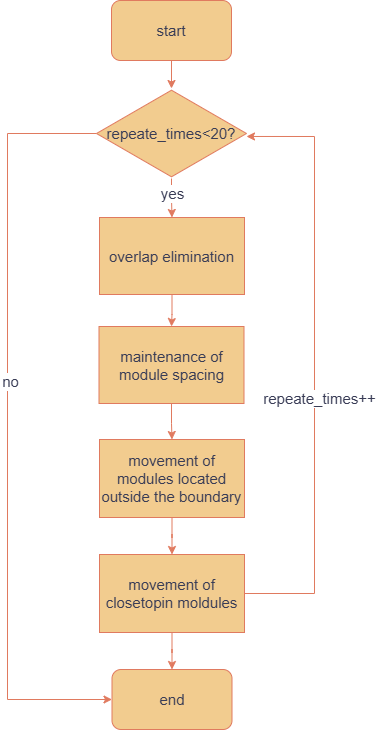

The diagram above was exported from draw.io. Its source (the exported page's mxGraphModel, read from the mxfile embedded in the PNG):
<mxGraphModel dx="2066" dy="1141" grid="0" gridSize="10" guides="1" tooltips="1" connect="1" arrows="1" fold="1" page="1" pageScale="1" pageWidth="827" pageHeight="1169" background="#ffffff" math="0" shadow="0">
  <root>
    <mxCell id="0" />
    <mxCell id="1" parent="0" />
    <mxCell id="WIUp1YeodfW5S6p0hOET-2" style="edgeStyle=orthogonalEdgeStyle;rounded=0;orthogonalLoop=1;jettySize=auto;html=1;exitX=0.5;exitY=1;exitDx=0;exitDy=0;strokeColor=#E07A5F;fontColor=#393C56;fillColor=#F2CC8F;" edge="1" parent="1" source="IJBsEK-qsMi7pcx6uqHf-1" target="WIUp1YeodfW5S6p0hOET-1">
      <mxGeometry relative="1" as="geometry" />
    </mxCell>
    <mxCell id="IJBsEK-qsMi7pcx6uqHf-1" value="&lt;font style=&quot;font-size: 15px;&quot;&gt;start&lt;/font&gt;" style="rounded=1;whiteSpace=wrap;html=1;labelBackgroundColor=none;fillColor=#F2CC8F;strokeColor=#E07A5F;fontColor=#393C56;" parent="1" vertex="1">
      <mxGeometry x="330" y="34" width="120" height="60" as="geometry" />
    </mxCell>
    <mxCell id="WIUp1YeodfW5S6p0hOET-5" value="" style="edgeStyle=orthogonalEdgeStyle;rounded=0;orthogonalLoop=1;jettySize=auto;html=1;strokeColor=#E07A5F;fontColor=#393C56;fillColor=#F2CC8F;" edge="1" parent="1" source="IJBsEK-qsMi7pcx6uqHf-8" target="IJBsEK-qsMi7pcx6uqHf-10">
      <mxGeometry relative="1" as="geometry" />
    </mxCell>
    <mxCell id="IJBsEK-qsMi7pcx6uqHf-8" value="&lt;font style=&quot;font-size: 15px;&quot;&gt;overlap elimination&lt;/font&gt;" style="rounded=0;whiteSpace=wrap;html=1;labelBackgroundColor=none;fillColor=#F2CC8F;strokeColor=#E07A5F;fontColor=#393C56;" parent="1" vertex="1">
      <mxGeometry x="318" y="251" width="145" height="77" as="geometry" />
    </mxCell>
    <mxCell id="IJBsEK-qsMi7pcx6uqHf-13" value="" style="edgeStyle=orthogonalEdgeStyle;rounded=0;orthogonalLoop=1;jettySize=auto;html=1;labelBackgroundColor=none;strokeColor=#E07A5F;fontColor=default;" parent="1" source="IJBsEK-qsMi7pcx6uqHf-10" target="IJBsEK-qsMi7pcx6uqHf-12" edge="1">
      <mxGeometry relative="1" as="geometry" />
    </mxCell>
    <mxCell id="IJBsEK-qsMi7pcx6uqHf-10" value="&lt;font style=&quot;font-size: 15px;&quot;&gt;maintenance of module spacing&lt;/font&gt;" style="rounded=0;whiteSpace=wrap;html=1;labelBackgroundColor=none;fillColor=#F2CC8F;strokeColor=#E07A5F;fontColor=#393C56;" parent="1" vertex="1">
      <mxGeometry x="317.5" y="360" width="145" height="77" as="geometry" />
    </mxCell>
    <mxCell id="IJBsEK-qsMi7pcx6uqHf-15" value="" style="edgeStyle=orthogonalEdgeStyle;rounded=0;orthogonalLoop=1;jettySize=auto;html=1;labelBackgroundColor=none;strokeColor=#E07A5F;fontColor=default;" parent="1" source="IJBsEK-qsMi7pcx6uqHf-12" target="IJBsEK-qsMi7pcx6uqHf-14" edge="1">
      <mxGeometry relative="1" as="geometry" />
    </mxCell>
    <mxCell id="IJBsEK-qsMi7pcx6uqHf-12" value="&lt;font style=&quot;font-size: 15px;&quot;&gt;movement of modules located outside the boundary&lt;/font&gt;" style="rounded=0;whiteSpace=wrap;html=1;labelBackgroundColor=none;fillColor=#F2CC8F;strokeColor=#E07A5F;fontColor=#393C56;" parent="1" vertex="1">
      <mxGeometry x="318" y="473" width="145" height="78" as="geometry" />
    </mxCell>
    <mxCell id="IJBsEK-qsMi7pcx6uqHf-14" value="&lt;font style=&quot;font-size: 15px;&quot;&gt;movement of closetopin moldules&lt;/font&gt;" style="rounded=0;whiteSpace=wrap;html=1;labelBackgroundColor=none;fillColor=#F2CC8F;strokeColor=#E07A5F;fontColor=#393C56;" parent="1" vertex="1">
      <mxGeometry x="318" y="588" width="145" height="78" as="geometry" />
    </mxCell>
    <mxCell id="IJBsEK-qsMi7pcx6uqHf-19" value="" style="edgeStyle=orthogonalEdgeStyle;rounded=0;orthogonalLoop=1;jettySize=auto;html=1;labelBackgroundColor=none;strokeColor=#E07A5F;fontColor=default;" parent="1" source="IJBsEK-qsMi7pcx6uqHf-14" target="IJBsEK-qsMi7pcx6uqHf-18" edge="1">
      <mxGeometry relative="1" as="geometry">
        <mxPoint x="390" y="480" as="sourcePoint" />
        <mxPoint x="390" y="560" as="targetPoint" />
      </mxGeometry>
    </mxCell>
    <mxCell id="IJBsEK-qsMi7pcx6uqHf-18" value="&lt;font style=&quot;font-size: 15px;&quot;&gt;end&lt;/font&gt;" style="rounded=1;whiteSpace=wrap;html=1;labelBackgroundColor=none;fillColor=#F2CC8F;strokeColor=#E07A5F;fontColor=#393C56;" parent="1" vertex="1">
      <mxGeometry x="330.5" y="703" width="120" height="60" as="geometry" />
    </mxCell>
    <mxCell id="WIUp1YeodfW5S6p0hOET-4" value="" style="edgeStyle=orthogonalEdgeStyle;rounded=0;orthogonalLoop=1;jettySize=auto;html=1;strokeColor=#E07A5F;fontColor=#393C56;fillColor=#F2CC8F;" edge="1" parent="1" source="WIUp1YeodfW5S6p0hOET-1" target="IJBsEK-qsMi7pcx6uqHf-8">
      <mxGeometry relative="1" as="geometry" />
    </mxCell>
    <mxCell id="WIUp1YeodfW5S6p0hOET-9" value="yes" style="edgeLabel;html=1;align=center;verticalAlign=middle;resizable=0;points=[];strokeColor=#E07A5F;fontColor=#393C56;fillColor=#F2CC8F;fontSize=15;" vertex="1" connectable="0" parent="WIUp1YeodfW5S6p0hOET-4">
      <mxGeometry x="0.1667" y="1" relative="1" as="geometry">
        <mxPoint x="-1" y="-8" as="offset" />
      </mxGeometry>
    </mxCell>
    <mxCell id="WIUp1YeodfW5S6p0hOET-11" style="edgeStyle=orthogonalEdgeStyle;rounded=0;orthogonalLoop=1;jettySize=auto;html=1;entryX=0;entryY=0.5;entryDx=0;entryDy=0;strokeColor=#E07A5F;fontColor=#393C56;fillColor=#F2CC8F;" edge="1" parent="1" source="WIUp1YeodfW5S6p0hOET-1" target="IJBsEK-qsMi7pcx6uqHf-18">
      <mxGeometry relative="1" as="geometry">
        <Array as="points">
          <mxPoint x="226" y="167" />
          <mxPoint x="226" y="733" />
        </Array>
      </mxGeometry>
    </mxCell>
    <mxCell id="WIUp1YeodfW5S6p0hOET-13" value="no" style="edgeLabel;html=1;align=center;verticalAlign=middle;resizable=0;points=[];strokeColor=#E07A5F;fontColor=#393C56;fillColor=#F2CC8F;fontSize=15;" vertex="1" connectable="0" parent="WIUp1YeodfW5S6p0hOET-11">
      <mxGeometry x="-0.1142" y="2" relative="1" as="geometry">
        <mxPoint as="offset" />
      </mxGeometry>
    </mxCell>
    <mxCell id="WIUp1YeodfW5S6p0hOET-1" value="&lt;font style=&quot;font-size: 15px;&quot;&gt;repeate_times&amp;lt;20?&lt;/font&gt;" style="html=1;whiteSpace=wrap;aspect=fixed;shape=isoRectangle;strokeColor=#E07A5F;fontColor=#393C56;fillColor=#F2CC8F;" vertex="1" parent="1">
      <mxGeometry x="315" y="122" width="150" height="90" as="geometry" />
    </mxCell>
    <mxCell id="WIUp1YeodfW5S6p0hOET-7" style="edgeStyle=orthogonalEdgeStyle;rounded=0;orthogonalLoop=1;jettySize=auto;html=1;exitX=1;exitY=0.5;exitDx=0;exitDy=0;entryX=1;entryY=0.533;entryDx=0;entryDy=0;entryPerimeter=0;strokeColor=#E07A5F;fontColor=#393C56;fillColor=#F2CC8F;" edge="1" parent="1" source="IJBsEK-qsMi7pcx6uqHf-14" target="WIUp1YeodfW5S6p0hOET-1">
      <mxGeometry relative="1" as="geometry">
        <Array as="points">
          <mxPoint x="533" y="627" />
          <mxPoint x="533" y="170" />
        </Array>
      </mxGeometry>
    </mxCell>
    <mxCell id="WIUp1YeodfW5S6p0hOET-8" value="repeate_times++" style="edgeLabel;html=1;align=center;verticalAlign=middle;resizable=0;points=[];strokeColor=#E07A5F;fontColor=#393C56;fillColor=#F2CC8F;fontSize=15;" vertex="1" connectable="0" parent="WIUp1YeodfW5S6p0hOET-7">
      <mxGeometry x="-0.1059" y="-4" relative="1" as="geometry">
        <mxPoint as="offset" />
      </mxGeometry>
    </mxCell>
  </root>
</mxGraphModel>